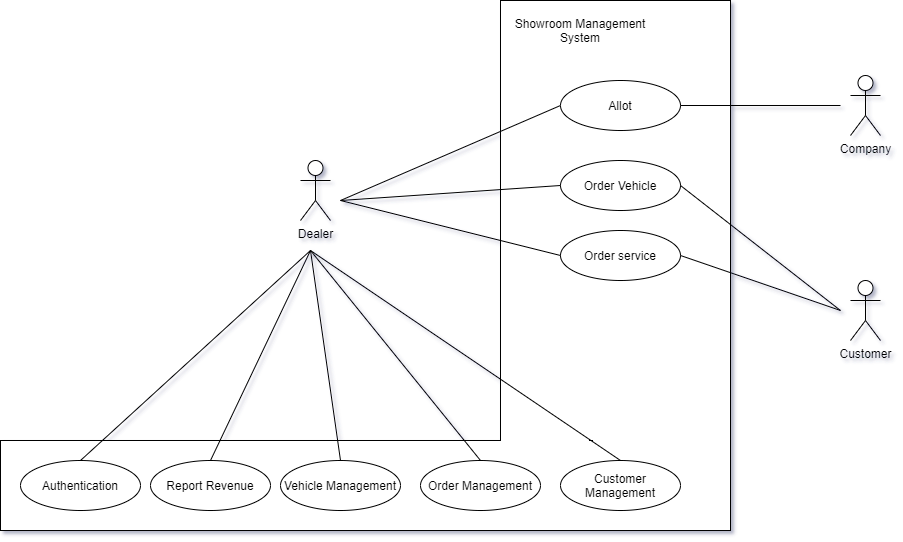

The diagram above was exported from draw.io. Its source (the exported page's mxGraphModel, read from the mxfile embedded in the PNG):
<mxGraphModel dx="1944" dy="623" grid="1" gridSize="10" guides="1" tooltips="1" connect="1" arrows="1" fold="1" page="1" pageScale="1" pageWidth="827" pageHeight="1169" math="0" shadow="0">
  <root>
    <mxCell id="0" />
    <mxCell id="1" parent="0" />
    <mxCell id="2w59WchB3qGq_E2t80Lv-39" value="" style="rounded=0;whiteSpace=wrap;html=1;" parent="1" vertex="1">
      <mxGeometry x="-280" y="570" width="730" height="90" as="geometry" />
    </mxCell>
    <mxCell id="2w59WchB3qGq_E2t80Lv-2" value="" style="rounded=0;whiteSpace=wrap;html=1;" parent="1" vertex="1">
      <mxGeometry x="220" y="130" width="230" height="440" as="geometry" />
    </mxCell>
    <mxCell id="2w59WchB3qGq_E2t80Lv-3" value="Company" style="shape=umlActor;verticalLabelPosition=bottom;verticalAlign=top;html=1;outlineConnect=0;" parent="1" vertex="1">
      <mxGeometry x="570" y="205" width="30" height="60" as="geometry" />
    </mxCell>
    <mxCell id="2w59WchB3qGq_E2t80Lv-25" style="rounded=0;orthogonalLoop=1;jettySize=auto;html=1;entryX=0;entryY=0.5;entryDx=0;entryDy=0;endArrow=none;endFill=0;" parent="1" target="2w59WchB3qGq_E2t80Lv-10" edge="1">
      <mxGeometry relative="1" as="geometry">
        <mxPoint x="60" y="330" as="sourcePoint" />
      </mxGeometry>
    </mxCell>
    <mxCell id="2w59WchB3qGq_E2t80Lv-4" value="Dealer" style="shape=umlActor;verticalLabelPosition=bottom;verticalAlign=top;html=1;outlineConnect=0;" parent="1" vertex="1">
      <mxGeometry x="20" y="290" width="30" height="60" as="geometry" />
    </mxCell>
    <mxCell id="2w59WchB3qGq_E2t80Lv-5" value="Customer" style="shape=umlActor;verticalLabelPosition=bottom;verticalAlign=top;html=1;outlineConnect=0;" parent="1" vertex="1">
      <mxGeometry x="570" y="410" width="30" height="60" as="geometry" />
    </mxCell>
    <mxCell id="2w59WchB3qGq_E2t80Lv-8" value="Order Vehicle" style="ellipse;whiteSpace=wrap;html=1;" parent="1" vertex="1">
      <mxGeometry x="280" y="290" width="120" height="50" as="geometry" />
    </mxCell>
    <mxCell id="2w59WchB3qGq_E2t80Lv-9" value="Order service" style="ellipse;whiteSpace=wrap;html=1;" parent="1" vertex="1">
      <mxGeometry x="280" y="360" width="120" height="50" as="geometry" />
    </mxCell>
    <mxCell id="2w59WchB3qGq_E2t80Lv-10" value="Allot" style="ellipse;whiteSpace=wrap;html=1;" parent="1" vertex="1">
      <mxGeometry x="280" y="210" width="120" height="50" as="geometry" />
    </mxCell>
    <mxCell id="2w59WchB3qGq_E2t80Lv-14" value="Authentication" style="ellipse;whiteSpace=wrap;html=1;" parent="1" vertex="1">
      <mxGeometry x="-260" y="590" width="120" height="50" as="geometry" />
    </mxCell>
    <mxCell id="2w59WchB3qGq_E2t80Lv-19" value="Order Management" style="ellipse;whiteSpace=wrap;html=1;" parent="1" vertex="1">
      <mxGeometry x="140" y="590" width="120" height="50" as="geometry" />
    </mxCell>
    <mxCell id="2w59WchB3qGq_E2t80Lv-20" value="Customer Management" style="ellipse;whiteSpace=wrap;html=1;" parent="1" vertex="1">
      <mxGeometry x="280" y="590" width="120" height="50" as="geometry" />
    </mxCell>
    <mxCell id="2w59WchB3qGq_E2t80Lv-21" value="Vehicle Management" style="ellipse;whiteSpace=wrap;html=1;" parent="1" vertex="1">
      <mxGeometry y="590" width="120" height="50" as="geometry" />
    </mxCell>
    <mxCell id="2w59WchB3qGq_E2t80Lv-22" value="Report Revenue" style="ellipse;whiteSpace=wrap;html=1;" parent="1" vertex="1">
      <mxGeometry x="-130" y="590" width="120" height="50" as="geometry" />
    </mxCell>
    <mxCell id="2w59WchB3qGq_E2t80Lv-26" style="rounded=0;orthogonalLoop=1;jettySize=auto;html=1;endArrow=none;endFill=0;exitX=1;exitY=0.5;exitDx=0;exitDy=0;" parent="1" source="2w59WchB3qGq_E2t80Lv-10" edge="1">
      <mxGeometry relative="1" as="geometry">
        <mxPoint x="470" y="160" as="sourcePoint" />
        <mxPoint x="560" y="235" as="targetPoint" />
      </mxGeometry>
    </mxCell>
    <mxCell id="2w59WchB3qGq_E2t80Lv-29" style="rounded=0;orthogonalLoop=1;jettySize=auto;html=1;endArrow=none;endFill=0;exitX=1;exitY=0.5;exitDx=0;exitDy=0;" parent="1" edge="1">
      <mxGeometry relative="1" as="geometry">
        <mxPoint x="400" y="315" as="sourcePoint" />
        <mxPoint x="560" y="440" as="targetPoint" />
      </mxGeometry>
    </mxCell>
    <mxCell id="2w59WchB3qGq_E2t80Lv-32" style="rounded=0;orthogonalLoop=1;jettySize=auto;html=1;endArrow=none;endFill=0;exitX=1;exitY=0.5;exitDx=0;exitDy=0;" parent="1" source="2w59WchB3qGq_E2t80Lv-9" edge="1">
      <mxGeometry relative="1" as="geometry">
        <mxPoint x="400" y="377.5" as="sourcePoint" />
        <mxPoint x="560" y="440" as="targetPoint" />
      </mxGeometry>
    </mxCell>
    <mxCell id="2w59WchB3qGq_E2t80Lv-35" style="rounded=0;orthogonalLoop=1;jettySize=auto;html=1;endArrow=none;endFill=0;exitX=0;exitY=0.5;exitDx=0;exitDy=0;" parent="1" source="2w59WchB3qGq_E2t80Lv-8" edge="1">
      <mxGeometry relative="1" as="geometry">
        <mxPoint x="410" y="325" as="sourcePoint" />
        <mxPoint x="60" y="330" as="targetPoint" />
      </mxGeometry>
    </mxCell>
    <mxCell id="2w59WchB3qGq_E2t80Lv-36" style="rounded=0;orthogonalLoop=1;jettySize=auto;html=1;endArrow=none;endFill=0;exitX=0;exitY=0.5;exitDx=0;exitDy=0;" parent="1" source="2w59WchB3qGq_E2t80Lv-9" edge="1">
      <mxGeometry relative="1" as="geometry">
        <mxPoint x="290" y="325.0000000000001" as="sourcePoint" />
        <mxPoint x="60" y="330" as="targetPoint" />
      </mxGeometry>
    </mxCell>
    <mxCell id="2w59WchB3qGq_E2t80Lv-44" style="rounded=0;orthogonalLoop=1;jettySize=auto;html=1;endArrow=none;endFill=0;exitX=0.5;exitY=0;exitDx=0;exitDy=0;" parent="1" source="2w59WchB3qGq_E2t80Lv-20" edge="1">
      <mxGeometry relative="1" as="geometry">
        <mxPoint x="60" y="525" as="sourcePoint" />
        <mxPoint x="30" y="380" as="targetPoint" />
      </mxGeometry>
    </mxCell>
    <mxCell id="2w59WchB3qGq_E2t80Lv-45" style="rounded=0;orthogonalLoop=1;jettySize=auto;html=1;endArrow=none;endFill=0;exitX=0.5;exitY=0;exitDx=0;exitDy=0;" parent="1" source="2w59WchB3qGq_E2t80Lv-19" edge="1">
      <mxGeometry relative="1" as="geometry">
        <mxPoint x="320" y="630" as="sourcePoint" />
        <mxPoint x="30" y="380" as="targetPoint" />
      </mxGeometry>
    </mxCell>
    <mxCell id="2w59WchB3qGq_E2t80Lv-46" style="rounded=0;orthogonalLoop=1;jettySize=auto;html=1;endArrow=none;endFill=0;exitX=0.5;exitY=0;exitDx=0;exitDy=0;" parent="1" source="2w59WchB3qGq_E2t80Lv-14" edge="1">
      <mxGeometry relative="1" as="geometry">
        <mxPoint x="360" y="610" as="sourcePoint" />
        <mxPoint x="30" y="380" as="targetPoint" />
      </mxGeometry>
    </mxCell>
    <mxCell id="2w59WchB3qGq_E2t80Lv-47" style="rounded=0;orthogonalLoop=1;jettySize=auto;html=1;endArrow=none;endFill=0;exitX=0.5;exitY=0;exitDx=0;exitDy=0;" parent="1" source="2w59WchB3qGq_E2t80Lv-22" edge="1">
      <mxGeometry relative="1" as="geometry">
        <mxPoint x="370" y="620" as="sourcePoint" />
        <mxPoint x="30" y="380" as="targetPoint" />
      </mxGeometry>
    </mxCell>
    <mxCell id="2w59WchB3qGq_E2t80Lv-48" style="rounded=0;orthogonalLoop=1;jettySize=auto;html=1;endArrow=none;endFill=0;exitX=0.5;exitY=0;exitDx=0;exitDy=0;" parent="1" source="2w59WchB3qGq_E2t80Lv-21" edge="1">
      <mxGeometry relative="1" as="geometry">
        <mxPoint x="380" y="630" as="sourcePoint" />
        <mxPoint x="30" y="380" as="targetPoint" />
      </mxGeometry>
    </mxCell>
    <mxCell id="2w59WchB3qGq_E2t80Lv-49" value="Showroom Management System" style="text;html=1;strokeColor=none;fillColor=none;align=center;verticalAlign=middle;whiteSpace=wrap;rounded=0;" parent="1" vertex="1">
      <mxGeometry x="230" y="140" width="140" height="40" as="geometry" />
    </mxCell>
  </root>
</mxGraphModel>